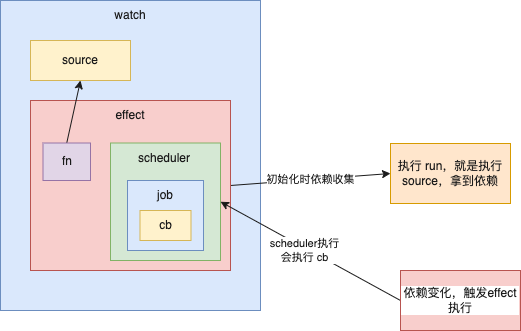

The diagram above was exported from draw.io. Its source (the exported page's mxGraphModel, read from the mxfile embedded in the PNG):
<mxGraphModel dx="856" dy="798" grid="1" gridSize="10" guides="1" tooltips="1" connect="1" arrows="1" fold="1" page="1" pageScale="1" pageWidth="827" pageHeight="1169" math="0" shadow="0">
  <root>
    <mxCell id="0" />
    <mxCell id="1" parent="0" />
    <mxCell id="2" value="" style="rounded=0;whiteSpace=wrap;html=1;fillColor=#dae8fc;strokeColor=#6c8ebf;" vertex="1" parent="1">
      <mxGeometry x="220" y="300" width="260" height="310" as="geometry" />
    </mxCell>
    <mxCell id="3" value="&lt;font color=&quot;#1a1a1a&quot;&gt;watch&lt;/font&gt;" style="text;html=1;strokeColor=none;fillColor=none;align=center;verticalAlign=middle;whiteSpace=wrap;rounded=0;" vertex="1" parent="1">
      <mxGeometry x="320" y="300" width="60" height="30" as="geometry" />
    </mxCell>
    <mxCell id="4" value="&lt;font color=&quot;#1a1a1a&quot;&gt;source&lt;/font&gt;" style="rounded=0;whiteSpace=wrap;html=1;fillColor=#fff2cc;strokeColor=#d6b656;" vertex="1" parent="1">
      <mxGeometry x="250" y="340" width="100" height="40" as="geometry" />
    </mxCell>
    <mxCell id="5" value="&lt;font color=&quot;#1a1a1a&quot;&gt;cb&lt;br&gt;&lt;/font&gt;" style="rounded=0;whiteSpace=wrap;html=1;fillColor=#fff2cc;strokeColor=#d6b656;" vertex="1" parent="1">
      <mxGeometry x="270" y="442.5" width="40" height="40" as="geometry" />
    </mxCell>
    <mxCell id="18" style="edgeStyle=none;html=1;exitX=1;exitY=0.5;exitDx=0;exitDy=0;entryX=0;entryY=0.5;entryDx=0;entryDy=0;strokeColor=#1A1A1A;fontColor=#1A1A1A;" edge="1" parent="1" source="6" target="17">
      <mxGeometry relative="1" as="geometry" />
    </mxCell>
    <mxCell id="19" value="c" style="edgeLabel;html=1;align=center;verticalAlign=middle;resizable=0;points=[];fontColor=#1A1A1A;" vertex="1" connectable="0" parent="18">
      <mxGeometry x="-0.0147" relative="1" as="geometry">
        <mxPoint as="offset" />
      </mxGeometry>
    </mxCell>
    <mxCell id="20" value="&lt;span style=&quot;background-color: rgb(255, 255, 255);&quot;&gt;初始化时依赖收集&lt;/span&gt;" style="edgeLabel;html=1;align=center;verticalAlign=middle;resizable=0;points=[];fontColor=#1A1A1A;" vertex="1" connectable="0" parent="18">
      <mxGeometry x="-0.0893" y="1" relative="1" as="geometry">
        <mxPoint x="7" as="offset" />
      </mxGeometry>
    </mxCell>
    <mxCell id="6" value="" style="rounded=0;whiteSpace=wrap;html=1;fillColor=#f8cecc;strokeColor=#b85450;" vertex="1" parent="1">
      <mxGeometry x="250" y="400" width="200" height="170" as="geometry" />
    </mxCell>
    <mxCell id="7" value="effect" style="text;html=1;strokeColor=none;fillColor=none;align=center;verticalAlign=middle;whiteSpace=wrap;rounded=0;fontColor=#1A1A1A;" vertex="1" parent="1">
      <mxGeometry x="320" y="400" width="60" height="30" as="geometry" />
    </mxCell>
    <mxCell id="8" value="" style="rounded=0;whiteSpace=wrap;html=1;fillColor=#d5e8d4;strokeColor=#82b366;" vertex="1" parent="1">
      <mxGeometry x="330" y="442.5" width="110" height="117.5" as="geometry" />
    </mxCell>
    <mxCell id="11" style="edgeStyle=none;html=1;exitX=0.5;exitY=0;exitDx=0;exitDy=0;entryX=0.5;entryY=1;entryDx=0;entryDy=0;fontColor=#1A1A1A;strokeColor=#1A1A1A;" edge="1" parent="1" source="10" target="4">
      <mxGeometry relative="1" as="geometry" />
    </mxCell>
    <mxCell id="10" value="&lt;font color=&quot;#1a1a1a&quot;&gt;fn&lt;/font&gt;" style="rounded=0;whiteSpace=wrap;html=1;fillColor=#e1d5e7;strokeColor=#9673a6;" vertex="1" parent="1">
      <mxGeometry x="262.5" y="442.5" width="47.5" height="37.5" as="geometry" />
    </mxCell>
    <mxCell id="12" value="scheduler" style="text;html=1;strokeColor=none;fillColor=none;align=center;verticalAlign=middle;whiteSpace=wrap;rounded=0;fontColor=#1A1A1A;" vertex="1" parent="1">
      <mxGeometry x="354" y="442.5" width="60" height="30" as="geometry" />
    </mxCell>
    <mxCell id="13" value="" style="rounded=0;whiteSpace=wrap;html=1;fillColor=#dae8fc;strokeColor=#6c8ebf;" vertex="1" parent="1">
      <mxGeometry x="347" y="480" width="76" height="70" as="geometry" />
    </mxCell>
    <mxCell id="14" value="job" style="text;html=1;strokeColor=none;fillColor=none;align=center;verticalAlign=middle;whiteSpace=wrap;rounded=0;fontColor=#1A1A1A;" vertex="1" parent="1">
      <mxGeometry x="355" y="480" width="60" height="30" as="geometry" />
    </mxCell>
    <mxCell id="15" value="&lt;font color=&quot;#1a1a1a&quot;&gt;cb&lt;/font&gt;" style="rounded=0;whiteSpace=wrap;html=1;fillColor=#fff2cc;strokeColor=#d6b656;" vertex="1" parent="1">
      <mxGeometry x="359.5" y="510" width="51" height="30" as="geometry" />
    </mxCell>
    <mxCell id="17" value="&lt;font color=&quot;#1a1a1a&quot;&gt;执行 run，就是执行 source，拿到依赖&lt;/font&gt;" style="rounded=0;whiteSpace=wrap;html=1;fillColor=#ffe6cc;strokeColor=#d79b00;" vertex="1" parent="1">
      <mxGeometry x="610" y="443" width="120" height="60" as="geometry" />
    </mxCell>
    <mxCell id="22" style="edgeStyle=none;html=1;exitX=0;exitY=0.5;exitDx=0;exitDy=0;entryX=1;entryY=0.5;entryDx=0;entryDy=0;strokeColor=#1A1A1A;fontColor=#1A1A1A;" edge="1" parent="1" source="21" target="8">
      <mxGeometry relative="1" as="geometry" />
    </mxCell>
    <mxCell id="23" value="&lt;span style=&quot;background-color: rgb(255, 255, 255);&quot;&gt;scheduler执行&lt;br&gt;会执行 cb&lt;/span&gt;" style="edgeLabel;html=1;align=center;verticalAlign=middle;resizable=0;points=[];fontColor=#1A1A1A;" vertex="1" connectable="0" parent="22">
      <mxGeometry x="0.0587" y="2" relative="1" as="geometry">
        <mxPoint as="offset" />
      </mxGeometry>
    </mxCell>
    <mxCell id="21" value="&lt;font color=&quot;#1a1a1a&quot;&gt;依赖变化，触发effect执行&lt;/font&gt;" style="rounded=0;whiteSpace=wrap;html=1;labelBackgroundColor=#FFFFFF;fillColor=#f8cecc;strokeColor=#b85450;" vertex="1" parent="1">
      <mxGeometry x="620" y="570" width="120" height="60" as="geometry" />
    </mxCell>
  </root>
</mxGraphModel>